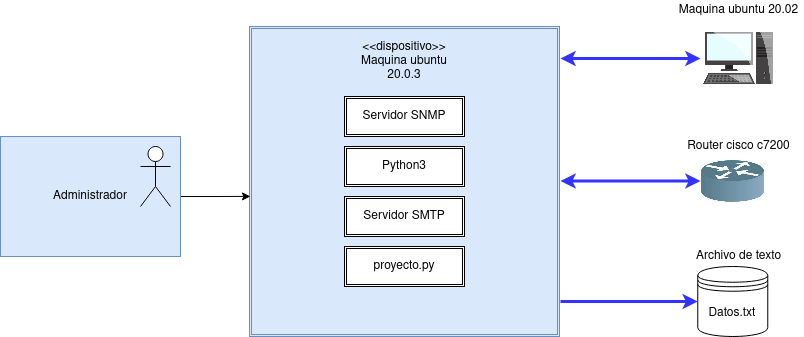

The diagram above was exported from draw.io. Its source (the exported page's mxGraphModel, read from the mxfile embedded in the PNG):
<mxGraphModel dx="796" dy="481" grid="1" gridSize="10" guides="1" tooltips="1" connect="1" arrows="1" fold="1" page="1" pageScale="1" pageWidth="827" pageHeight="1169" math="0" shadow="0">
  <root>
    <mxCell id="WIyWlLk6GJQsqaUBKTNV-0" />
    <mxCell id="WIyWlLk6GJQsqaUBKTNV-1" parent="WIyWlLk6GJQsqaUBKTNV-0" />
    <mxCell id="NElj5FXRW7VDXbJEBM0L-6" value="" style="shape=ext;double=1;whiteSpace=wrap;html=1;aspect=fixed;fillColor=#dae8fc;strokeColor=#6c8ebf;" vertex="1" parent="WIyWlLk6GJQsqaUBKTNV-1">
      <mxGeometry x="259" y="40" width="310" height="310" as="geometry" />
    </mxCell>
    <mxCell id="NElj5FXRW7VDXbJEBM0L-9" value="Datos.txt" style="shape=datastore;whiteSpace=wrap;html=1;" vertex="1" parent="WIyWlLk6GJQsqaUBKTNV-1">
      <mxGeometry x="707.28" y="280" width="70" height="70" as="geometry" />
    </mxCell>
    <mxCell id="NElj5FXRW7VDXbJEBM0L-11" value="Servidor SNMP" style="shape=ext;double=1;rounded=0;whiteSpace=wrap;html=1;" vertex="1" parent="WIyWlLk6GJQsqaUBKTNV-1">
      <mxGeometry x="354" y="110" width="120" height="40" as="geometry" />
    </mxCell>
    <mxCell id="NElj5FXRW7VDXbJEBM0L-12" value="Python3" style="shape=ext;double=1;rounded=0;whiteSpace=wrap;html=1;" vertex="1" parent="WIyWlLk6GJQsqaUBKTNV-1">
      <mxGeometry x="354" y="160" width="120" height="40" as="geometry" />
    </mxCell>
    <mxCell id="NElj5FXRW7VDXbJEBM0L-14" value="Servidor SMTP" style="shape=ext;double=1;rounded=0;whiteSpace=wrap;html=1;" vertex="1" parent="WIyWlLk6GJQsqaUBKTNV-1">
      <mxGeometry x="354" y="210" width="120" height="40" as="geometry" />
    </mxCell>
    <mxCell id="NElj5FXRW7VDXbJEBM0L-15" value="&lt;div&gt;&amp;lt;&amp;lt;dispositivo&amp;gt;&amp;gt;&lt;/div&gt;&lt;div&gt;Maquina ubuntu 20.0.3&lt;br&gt;&lt;/div&gt;" style="text;html=1;strokeColor=none;fillColor=none;align=center;verticalAlign=middle;whiteSpace=wrap;rounded=0;" vertex="1" parent="WIyWlLk6GJQsqaUBKTNV-1">
      <mxGeometry x="366" y="60" width="96" height="30" as="geometry" />
    </mxCell>
    <mxCell id="NElj5FXRW7VDXbJEBM0L-19" style="edgeStyle=orthogonalEdgeStyle;rounded=0;orthogonalLoop=1;jettySize=auto;html=1;exitX=1;exitY=0.5;exitDx=0;exitDy=0;entryX=0.003;entryY=0.548;entryDx=0;entryDy=0;entryPerimeter=0;" edge="1" parent="WIyWlLk6GJQsqaUBKTNV-1" source="NElj5FXRW7VDXbJEBM0L-17" target="NElj5FXRW7VDXbJEBM0L-6">
      <mxGeometry relative="1" as="geometry" />
    </mxCell>
    <mxCell id="NElj5FXRW7VDXbJEBM0L-17" value="Administrador" style="rounded=0;whiteSpace=wrap;html=1;fillColor=#dae8fc;strokeColor=#6c8ebf;" vertex="1" parent="WIyWlLk6GJQsqaUBKTNV-1">
      <mxGeometry x="10" y="150" width="180" height="120" as="geometry" />
    </mxCell>
    <mxCell id="NElj5FXRW7VDXbJEBM0L-18" value="" style="shape=umlActor;verticalLabelPosition=bottom;verticalAlign=top;html=1;outlineConnect=0;" vertex="1" parent="WIyWlLk6GJQsqaUBKTNV-1">
      <mxGeometry x="150" y="160" width="30" height="60" as="geometry" />
    </mxCell>
    <mxCell id="NElj5FXRW7VDXbJEBM0L-21" value="" style="shape=image;verticalLabelPosition=bottom;labelBackgroundColor=#ffffff;verticalAlign=top;aspect=fixed;imageAspect=0;image=https://images.vexels.com/media/users/3/158482/isolated/preview/03e067e4661b8a4171216df0ef8dbd4e-ilustracion-de-computadora.png;" vertex="1" parent="WIyWlLk6GJQsqaUBKTNV-1">
      <mxGeometry x="710" y="34" width="76" height="76" as="geometry" />
    </mxCell>
    <mxCell id="NElj5FXRW7VDXbJEBM0L-22" value="" style="shape=image;verticalLabelPosition=bottom;labelBackgroundColor=#ffffff;verticalAlign=top;aspect=fixed;imageAspect=0;image=data:image/jpeg,(base64 omitted: 6476 chars);" vertex="1" parent="WIyWlLk6GJQsqaUBKTNV-1">
      <mxGeometry x="710" y="173.13" width="64.56" height="43.75" as="geometry" />
    </mxCell>
    <mxCell id="NElj5FXRW7VDXbJEBM0L-23" value="Maquina ubuntu 20.02" style="text;html=1;align=center;verticalAlign=middle;resizable=0;points=[];autosize=1;strokeColor=none;fillColor=none;" vertex="1" parent="WIyWlLk6GJQsqaUBKTNV-1">
      <mxGeometry x="683" y="14" width="130" height="20" as="geometry" />
    </mxCell>
    <mxCell id="NElj5FXRW7VDXbJEBM0L-24" value="Router cisco c7200" style="text;html=1;align=center;verticalAlign=middle;resizable=0;points=[];autosize=1;strokeColor=none;fillColor=none;" vertex="1" parent="WIyWlLk6GJQsqaUBKTNV-1">
      <mxGeometry x="688" y="150" width="120" height="20" as="geometry" />
    </mxCell>
    <mxCell id="NElj5FXRW7VDXbJEBM0L-25" value="Archivo de texto" style="text;html=1;align=center;verticalAlign=middle;resizable=0;points=[];autosize=1;strokeColor=none;fillColor=none;" vertex="1" parent="WIyWlLk6GJQsqaUBKTNV-1">
      <mxGeometry x="698" y="260" width="100" height="20" as="geometry" />
    </mxCell>
    <mxCell id="NElj5FXRW7VDXbJEBM0L-27" value="" style="endArrow=classic;startArrow=classic;html=1;rounded=0;strokeWidth=3;strokeColor=#3333FF;" edge="1" parent="WIyWlLk6GJQsqaUBKTNV-1" target="NElj5FXRW7VDXbJEBM0L-21">
      <mxGeometry width="50" height="50" relative="1" as="geometry">
        <mxPoint x="570" y="72" as="sourcePoint" />
        <mxPoint x="600" y="200" as="targetPoint" />
      </mxGeometry>
    </mxCell>
    <mxCell id="NElj5FXRW7VDXbJEBM0L-28" value="" style="endArrow=classic;startArrow=classic;html=1;rounded=0;strokeWidth=3;strokeColor=#3333FF;" edge="1" parent="WIyWlLk6GJQsqaUBKTNV-1">
      <mxGeometry width="50" height="50" relative="1" as="geometry">
        <mxPoint x="570" y="194.5" as="sourcePoint" />
        <mxPoint x="710" y="194.5" as="targetPoint" />
      </mxGeometry>
    </mxCell>
    <mxCell id="NElj5FXRW7VDXbJEBM0L-29" value="" style="endArrow=classic;html=1;rounded=0;strokeColor=#3333FF;strokeWidth=3;entryX=0;entryY=0.5;entryDx=0;entryDy=0;" edge="1" parent="WIyWlLk6GJQsqaUBKTNV-1" target="NElj5FXRW7VDXbJEBM0L-9">
      <mxGeometry width="50" height="50" relative="1" as="geometry">
        <mxPoint x="570" y="315" as="sourcePoint" />
        <mxPoint x="600" y="200" as="targetPoint" />
        <Array as="points">
          <mxPoint x="700" y="315" />
        </Array>
      </mxGeometry>
    </mxCell>
    <mxCell id="NElj5FXRW7VDXbJEBM0L-30" value="proyecto.py" style="shape=ext;double=1;rounded=0;whiteSpace=wrap;html=1;" vertex="1" parent="WIyWlLk6GJQsqaUBKTNV-1">
      <mxGeometry x="354" y="260" width="120" height="40" as="geometry" />
    </mxCell>
  </root>
</mxGraphModel>